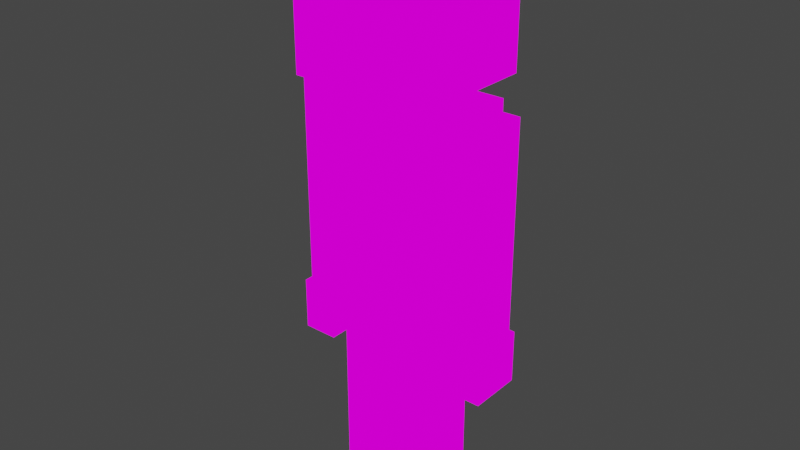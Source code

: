 # Source: nord_animated.blend  (saved by Blender 2.93.21; exported with 4.5.12 LTS)
import bpy
from mathutils import Matrix  # noqa: F401  (used for matrix-valued properties, if any)

bpy.ops.wm.read_factory_settings(use_empty=True)
scene = bpy.context.scene
scene.name = 'Scene'

# ---- images (referenced by path relative to the original .blend; pixels are not part of the script)
import os
ASSET_DIR = os.environ.get("B2B_ASSET_DIR", "")  # directory of the original .blend (textures are referenced by path, not embedded)
HERE = os.path.dirname(os.path.abspath(__file__))  # packed textures are extracted next to this script under _unpacked/

def load_image(name, relpath, width, height, colorspace="sRGB"):
    """Load a texture the original file referenced (path relative to the .blend, or extracted next to this script)."""
    p = next((c for c in (os.path.join(HERE, relpath), os.path.join(ASSET_DIR, relpath)) if relpath and os.path.exists(c)), "")
    if p:
        img = bpy.data.images.load(p, check_existing=True)
        img.name = name
    else:  # same state as the original file: an image datablock whose file is absent (Cycles renders it pink)
        img = bpy.data.images.new(name, width, height)
        img.source = "FILE"
        img.filepath = "//" + (relpath or name)
    img.colorspace_settings.name = colorspace
    return img
img_pixeltexturegrid_128_png = load_image('PixelTextureGrid_128.png', 'nord.png', 1024, 1024, 'sRGB')

# ---- materials (node trees are filled in below, after node groups)
mat_material = bpy.data.materials.new('Material')
mat_material.use_transparent_shadow = False

# ---- material node trees
mat_material.use_nodes = True; mat_material.node_tree.nodes.clear()
_N = mat_material.node_tree.nodes; _L = mat_material.node_tree.links
n0 = _N.new('ShaderNodeOutputMaterial'); n0.name = 'Material Output'; n0.location = (300, 300)
n1 = _N.new('ShaderNodeEmission'); n1.name = 'Emission'; n1.location = (10, 300)
n2 = _N.new('ShaderNodeTexImage'); n2.name = 'Image Texture'; n2.location = (-280, 280)
n2.image = img_pixeltexturegrid_128_png
n2.interpolation = 'Closest'
_L.new(n1.outputs[0], n0.inputs[0])
_L.new(n2.outputs[0], n1.inputs[0])
n0.is_active_output = True

# ---- world
world_world = bpy.data.worlds.new('World'); scene.world = world_world
world_world.use_nodes = True; world_world.node_tree.nodes.clear()
_N = world_world.node_tree.nodes; _L = world_world.node_tree.links
n0 = _N.new('ShaderNodeOutputWorld'); n0.name = 'World Output'; n0.location = (300, 300)
n1 = _N.new('ShaderNodeBackground'); n1.name = 'Background'; n1.location = (10, 300)
n1.inputs[0].default_value = (0.05088, 0.05088, 0.05088, 1.0)
_L.new(n1.outputs[0], n0.inputs[0])
n0.is_active_output = True
world_world.color = (0.05088, 0.05088, 0.05088)
world_world.use_sun_shadow = False
world_world.sun_shadow_jitter_overblur = 0.0

# ---- meshes
me_cube = bpy.data.meshes.new('Cube')
me_cube.from_pydata([(-0.5, -0.375, 3.0), (-0.5, -0.375, 4.0), (-0.5, 0.5, 3.0), (-0.5, 0.5, 4.0), (0.5, -0.375, 3.0), (0.5, -0.375, 4.0), (0.5, 0.5, 3.0), (0.5, 0.5, 4.0), (-0.5, -0.5, 3.562), (-0.5, -0.5, 4.0), (-0.5, -0.375, 3.562), (0.5, -0.5, 3.562), (0.5, -0.5, 4.0), (0.5, -0.375, 3.562), (-0.125, -0.5, 3.25), (-0.125, -0.5, 3.562), (-0.125, -0.375, 3.25), (-0.125, -0.375, 3.562), (0.125, -0.5, 3.25), (0.125, -0.5, 3.562), (0.125, -0.375, 3.25), (0.125, -0.375, 3.562), (-0.5, -0.25, 2.0), (-0.5, -0.25, 2.875), (-0.5, 0.375, 2.0), (-0.5, 0.375, 2.875), (0.5, -0.25, 2.0), (0.5, -0.25, 2.875), (0.5, 0.375, 2.0), (0.5, 0.375, 2.875), (-0.375, -0.1875, 1.375), (-0.375, -0.1875, 2.0), (-0.375, 0.3125, 1.375), (-0.375, 0.3125, 2.0), (0.375, -0.1875, 1.375), (0.375, -0.1875, 2.0), (0.375, 0.3125, 1.375), (0.375, 0.3125, 2.0), (-0.125, -0.0625, 2.875), (-0.125, -0.0625, 3.0), (-0.125, 0.1875, 2.875), (-0.125, 0.1875, 3.0), (0.125, -0.0625, 2.875), (0.125, -0.0625, 3.0), (0.125, 0.1875, 2.875), (0.125, 0.1875, 3.0), (-0.375, -0.125, 0.0), (-0.375, -0.125, 1.375), (-0.375, 0.25, 0.0), (-0.375, 0.25, 1.375), (0.0, -0.125, 0.0), (0.0, -0.125, 1.375), (0.0, 0.25, 0.0), (0.0, 0.25, 1.375), (0.0, -0.125, 0.0), (0.0, -0.125, 1.375), (0.0, 0.25, 0.0), (0.0, 0.25, 1.375), (0.375, -0.125, 0.0), (0.375, -0.125, 1.375), (0.375, 0.25, 0.0), (0.375, 0.25, 1.375), (-0.75, -0.0625, 2.0), (-0.75, -0.0625, 2.875), (-0.75, 0.1875, 2.0), (-0.75, 0.1875, 2.875), (-0.5, -0.0625, 2.0), (-0.5, -0.0625, 2.875), (-0.5, 0.1875, 2.0), (-0.5, 0.1875, 2.875), (-0.75, -0.0625, 1.375), (-0.75, -0.0625, 2.0), (-0.75, 0.1875, 1.375), (-0.75, 0.1875, 2.0), (-0.5, -0.0625, 1.375), (-0.5, -0.0625, 2.0), (-0.5, 0.1875, 1.375), (-0.5, 0.1875, 2.0), (0.5, -0.0625, 2.0), (0.5, -0.0625, 2.875), (0.5, 0.1875, 2.0), (0.5, 0.1875, 2.875), (0.75, -0.0625, 2.0), (0.75, -0.0625, 2.875), (0.75, 0.1875, 2.0), (0.75, 0.1875, 2.875), (0.5, -0.0625, 1.375), (0.5, -0.0625, 2.0), (0.5, 0.1875, 1.375), (0.5, 0.1875, 2.0), (0.75, -0.0625, 1.375), (0.75, -0.0625, 2.0), (0.75, 0.1875, 1.375), (0.75, 0.1875, 2.0), (0.5, -0.125, 1.0), (0.5, -0.125, 1.375), (0.5, 0.25, 1.0), (0.5, 0.25, 1.375), (0.75, -0.125, 1.0), (0.75, -0.125, 1.375), (0.75, 0.25, 1.0), (0.75, 0.25, 1.375), (-0.75, -0.125, 1.0), (-0.75, -0.125, 1.375), (-0.75, 0.25, 1.0), (-0.75, 0.25, 1.375), (-0.5, -0.125, 1.0), (-0.5, -0.125, 1.375), (-0.5, 0.25, 1.0), (-0.5, 0.25, 1.375)], [], [(0, 1, 3, 2), (2, 3, 7, 6), (6, 7, 5, 4), (4, 5, 1, 0), (2, 6, 4, 0), (7, 3, 1, 5), (8, 9, 1, 10), (13, 5, 12, 11), (11, 12, 9, 8), (10, 13, 11, 8), (5, 1, 9, 12), (14, 15, 17, 16), (20, 21, 19, 18), (18, 19, 15, 14), (16, 20, 18, 14), (22, 23, 25, 24), (24, 25, 29, 28), (28, 29, 27, 26), (26, 27, 23, 22), (24, 28, 26, 22), (29, 25, 23, 27), (30, 31, 33, 32), (32, 33, 37, 36), (36, 37, 35, 34), (34, 35, 31, 30), (32, 36, 34, 30), (37, 33, 31, 35), (38, 39, 41, 40), (40, 41, 45, 44), (44, 45, 43, 42), (42, 43, 39, 38), (40, 44, 42, 38), (45, 41, 39, 43), (46, 47, 49, 48), (48, 49, 53, 52), (52, 53, 51, 50), (50, 51, 47, 46), (48, 52, 50, 46), (53, 49, 47, 51), (54, 55, 57, 56), (56, 57, 61, 60), (60, 61, 59, 58), (58, 59, 55, 54), (56, 60, 58, 54), (61, 57, 55, 59), (62, 63, 65, 64), (64, 65, 69, 68), (68, 69, 67, 66), (66, 67, 63, 62), (64, 68, 66, 62), (69, 65, 63, 67), (70, 71, 73, 72), (72, 73, 77, 76), (76, 77, 75, 74), (74, 75, 71, 70), (72, 76, 74, 70), (77, 73, 71, 75), (78, 79, 81, 80), (80, 81, 85, 84), (84, 85, 83, 82), (82, 83, 79, 78), (80, 84, 82, 78), (85, 81, 79, 83), (86, 87, 89, 88), (88, 89, 93, 92), (92, 93, 91, 90), (90, 91, 87, 86), (88, 92, 90, 86), (93, 89, 87, 91), (94, 95, 97, 96), (96, 97, 101, 100), (100, 101, 99, 98), (98, 99, 95, 94), (96, 100, 98, 94), (101, 97, 95, 99), (102, 103, 105, 104), (104, 105, 109, 108), (108, 109, 107, 106), (106, 107, 103, 102), (104, 108, 106, 102), (109, 105, 103, 107)])
_uv = me_cube.uv_layers.new(name='UVMap')
_uv.uv.foreach_set('vector', [0.3359, 0.1797, 0.3359, 0.2891, 0.4375, 0.2891, 0.4375, 0.1797, 0.02344, 0.02344, 0.02344, 0.1328, 0.1328, 0.1328, 0.1328, 0.02344, 0.4375, 0.02344, 0.4375, 0.1328, 0.3359, 0.1328, 0.3359, 0.02344, 0.1328, 0.1797, 0.1328, 0.2891, 0.02344, 0.2891, 0.02344, 0.1797, 0.1797, 0.2812, 0.2891, 0.2812, 0.2891, 0.1797, 0.1797, 0.1797, 0.2891, 0.1328, 0.1797, 0.1328, 0.1797, 0.03906, 0.2891, 0.03906, 0.2656, 0.4609, 0.2656, 0.5156, 0.2812, 0.5156, 0.2812, 0.4609, 0.125, 0.4766, 0.125, 0.5312, 0.1094, 0.5312, 0.1094, 0.4766, 0.2891, 0.6641, 0.2891, 0.7109, 0.1797, 0.7109, 0.1797, 0.6641, 0.1797, 0.7734, 0.2891, 0.7734, 0.2891, 0.7578, 0.1797, 0.7578, 0.2891, 0.03906, 0.1797, 0.03906, 0.1797, 0.02344, 0.2891, 0.02344, 0.2656, 0.5547, 0.2656, 0.5938, 0.2812, 0.5938, 0.2812, 0.5547, 0.125, 0.5703, 0.125, 0.6094, 0.1094, 0.6094, 0.1094, 0.5703, 0.8359, 0.8906, 0.8359, 0.9297, 0.8047, 0.9297, 0.8047, 0.8906, 0.9531, 0.2891, 0.9766, 0.2891, 0.9766, 0.2812, 0.9531, 0.2812, 0.3359, 0.5625, 0.3359, 0.6641, 0.4062, 0.6641, 0.4062, 0.5625, 0.1797, 0.3203, 0.1797, 0.4219, 0.2891, 0.4219, 0.2891, 0.3203, 0.7188, 0.02344, 0.7188, 0.1172, 0.6484, 0.1172, 0.6484, 0.02344, 0.1328, 0.3359, 0.1328, 0.4375, 0.02344, 0.4375, 0.02344, 0.3359, 0.3359, 0.5234, 0.4453, 0.5234, 0.4453, 0.4531, 0.3359, 0.4531, 0.4453, 0.4062, 0.3359, 0.4062, 0.3359, 0.3359, 0.4453, 0.3359, 0.6641, 0.4375, 0.6641, 0.5078, 0.7188, 0.5078, 0.7188, 0.4375, 0.4766, 0.2188, 0.4766, 0.2891, 0.5625, 0.2891, 0.5625, 0.2188, 0.7188, 0.5469, 0.7188, 0.6172, 0.6641, 0.6172, 0.6641, 0.5469, 0.6953, 0.2188, 0.6953, 0.2891, 0.6094, 0.2891, 0.6094, 0.2188, 0.02344, 0.7344, 0.1094, 0.7344, 0.1094, 0.6797, 0.02344, 0.6797, 0.75, 0.3906, 0.6641, 0.3906, 0.6641, 0.3359, 0.75, 0.3359, 0.8828, 0.9531, 0.8828, 0.9609, 0.9062, 0.9609, 0.9062, 0.9531, 0.9219, 0.5078, 0.9219, 0.5234, 0.9531, 0.5234, 0.9531, 0.5078, 0.9062, 0.3672, 0.9062, 0.375, 0.875, 0.375, 0.875, 0.3672, 0.5234, 0.9609, 0.5234, 0.9766, 0.4922, 0.9766, 0.4922, 0.9609, 0.3203, 0.9609, 0.3516, 0.9609, 0.3516, 0.9375, 0.3203, 0.9375, 0.9766, 0.2188, 0.9531, 0.2188, 0.9531, 0.1953, 0.9766, 0.1953, 0.4922, 0.5312, 0.4922, 0.6875, 0.5312, 0.6875, 0.5312, 0.5312, 0.5625, 0.02344, 0.5625, 0.1797, 0.6094, 0.1797, 0.6094, 0.02344, 0.0625, 0.4766, 0.0625, 0.6328, 0.02344, 0.6328, 0.02344, 0.4766, 0.5234, 0.02344, 0.5234, 0.1797, 0.4766, 0.1797, 0.4766, 0.02344, 0.3203, 0.8906, 0.3672, 0.8906, 0.3672, 0.8516, 0.3203, 0.8516, 0.6094, 0.8906, 0.5625, 0.8906, 0.5625, 0.8516, 0.6094, 0.8516, 0.5781, 0.5312, 0.5781, 0.6875, 0.6172, 0.6875, 0.6172, 0.5312, 0.1797, 0.4609, 0.1797, 0.6172, 0.2188, 0.6172, 0.2188, 0.4609, 0.6172, 0.3359, 0.6172, 0.4922, 0.5781, 0.4922, 0.5781, 0.3359, 0.5312, 0.3359, 0.5312, 0.4922, 0.4922, 0.4922, 0.4922, 0.3359, 0.7656, 0.6172, 0.8047, 0.6172, 0.8047, 0.5781, 0.7656, 0.5781, 0.5234, 0.9219, 0.4766, 0.9219, 0.4766, 0.875, 0.5234, 0.875, 0.7656, 0.4375, 0.7656, 0.5312, 0.7891, 0.5312, 0.7891, 0.4375, 0.7344, 0.1953, 0.7344, 0.2891, 0.7656, 0.2891, 0.7656, 0.1953, 0.5234, 0.7344, 0.5234, 0.8359, 0.4922, 0.8359, 0.4922, 0.7344, 0.7656, 0.6641, 0.7656, 0.7656, 0.7344, 0.7656, 0.7344, 0.6641, 0.9219, 0.4609, 0.9531, 0.4609, 0.9531, 0.4375, 0.9219, 0.4375, 0.4219, 0.9609, 0.3906, 0.9609, 0.3906, 0.9375, 0.4219, 0.9375, 0.8047, 0.1953, 0.8047, 0.2656, 0.8359, 0.2656, 0.8359, 0.1953, 0.8359, 0.02344, 0.8359, 0.09375, 0.8672, 0.09375, 0.8672, 0.02344, 0.8359, 0.6641, 0.8359, 0.7344, 0.8047, 0.7344, 0.8047, 0.6641, 0.8359, 0.3047, 0.8359, 0.375, 0.8047, 0.375, 0.8047, 0.3047, 0.5625, 0.9609, 0.5938, 0.9609, 0.5938, 0.9375, 0.5625, 0.9375, 0.7656, 0.9219, 0.7344, 0.9219, 0.7344, 0.8906, 0.7656, 0.8906, 0.4062, 0.7031, 0.4062, 0.8047, 0.4375, 0.8047, 0.4375, 0.7031, 0.7656, 0.02344, 0.7656, 0.1172, 0.7891, 0.1172, 0.7891, 0.02344, 0.3672, 0.7031, 0.3672, 0.8047, 0.3359, 0.8047, 0.3359, 0.7031, 0.6953, 0.6641, 0.6953, 0.7656, 0.6641, 0.7656, 0.6641, 0.6641, 0.9375, 0.6094, 0.9609, 0.6094, 0.9609, 0.5781, 0.9375, 0.5781, 0.2031, 0.9297, 0.1797, 0.9297, 0.1797, 0.8984, 0.2031, 0.8984, 0.02344, 0.7812, 0.02344, 0.8516, 0.04688, 0.8516, 0.04688, 0.7812, 0.09375, 0.7812, 0.09375, 0.8516, 0.125, 0.8516, 0.125, 0.7812, 0.5938, 0.7344, 0.5938, 0.8047, 0.5625, 0.8047, 0.5625, 0.7344, 0.8359, 0.7812, 0.8359, 0.8516, 0.8047, 0.8516, 0.8047, 0.7812, 0.9062, 0.04688, 0.9375, 0.04688, 0.9375, 0.02344, 0.9062, 0.02344, 0.9375, 0.125, 0.9062, 0.125, 0.9062, 0.09375, 0.9375, 0.09375, 0.1797, 0.8125, 0.1797, 0.8594, 0.2266, 0.8594, 0.2266, 0.8125, 0.8828, 0.6641, 0.8828, 0.7109, 0.9141, 0.7109, 0.9141, 0.6641, 0.8984, 0.5781, 0.8984, 0.625, 0.8516, 0.625, 0.8516, 0.5781, 0.9141, 0.7812, 0.9141, 0.8281, 0.8828, 0.8281, 0.8828, 0.7812, 0.02344, 0.9375, 0.05469, 0.9375, 0.05469, 0.8906, 0.02344, 0.8906, 0.125, 0.9453, 0.09375, 0.9453, 0.09375, 0.8906, 0.125, 0.8906, 0.8359, 0.4375, 0.8359, 0.4844, 0.8828, 0.4844, 0.8828, 0.4375, 0.875, 0.2812, 0.875, 0.3203, 0.9062, 0.3203, 0.9062, 0.2812, 0.7031, 0.8047, 0.7031, 0.8516, 0.6641, 0.8516, 0.6641, 0.8047, 0.9062, 0.1953, 0.9062, 0.2422, 0.875, 0.2422, 0.875, 0.1953, 0.8828, 0.9062, 0.9062, 0.9062, 0.9062, 0.8672, 0.8828, 0.8672, 0.6953, 0.9375, 0.6641, 0.9375, 0.6641, 0.8906, 0.6953, 0.8906])
me_cube.materials.append(mat_material)
me_cube.use_remesh_fix_poles = True
me_cube.use_remesh_preserve_attributes = False
me_cube.use_mirror_x = True
me_cube.use_mirror_y = True
me_cube.use_mirror_z = True
me_cube.update()
arm_armature_001 = bpy.data.armatures.new('Armature.001')  # bones are not reproduced

# ---- objects
ob_nord = bpy.data.objects.new('Nord', me_cube)
ob_armature = bpy.data.objects.new('Armature', arm_armature_001)

# ---- transforms, parenting, visibility, modifiers, constraints
ob_nord.parent = ob_armature
ob_nord.matrix_parent_inverse = Matrix(((1.0, -0.0, 0.0, -0.0), (-0.0, 1.0, -0.0, 0.0), (0.0, -0.0, 1.0, -1.438), (-0.0, 0.0, -0.0, 1.0)))
ob_nord.location = (0.0, 0.0, 0.0)
ob_nord.use_mesh_mirror_x = True
ob_nord.use_mesh_mirror_y = True
ob_nord.use_mesh_mirror_z = True
_vg = ob_nord.vertex_groups.new(name='Bone')
for _i, _w in zip([22, 23, 24, 25, 26, 27, 28, 29, 30, 31, 32, 33, 34, 35, 36, 37], [0.5, 0.5, 0.5, 0.5, 0.5, 0.5, 0.5, 0.5, 0.03172, 0.4495, 0.03464, 0.4581, 0.03464, 0.4581, 0.03172, 0.4495]): _vg.add([_i], _w, 'REPLACE')
_vg = ob_nord.vertex_groups.new(name='Bone.001')
for _i, _w in zip([22, 23, 24, 25, 26, 27, 28, 29, 30, 31, 32, 33, 34, 35, 36, 37], [0.5, 0.5, 0.5, 0.5, 0.5, 0.5, 0.5, 0.5, 0.03172, 0.4495, 0.03464, 0.4581, 0.03464, 0.4581, 0.03172, 0.4495]): _vg.add([_i], _w, 'REPLACE')
_vg = ob_nord.vertex_groups.new(name='Bone.002')
_vg.add([0, 1, 2, 3, 4, 5, 6, 7, 8, 9, 10, 11, 12, 13, 14, 15, 16, 17, 18, 19, 20, 21, 38, 39, 40, 41, 42, 43, 44, 45], 1.0, 'REPLACE')
_vg = ob_nord.vertex_groups.new(name='pec.l')
for _i, _w in zip([79, 81, 83, 85], [0.8411, 0.1985, 0.5224, 0.4696]): _vg.add([_i], _w, 'REPLACE')
_vg = ob_nord.vertex_groups.new(name='shoulder.l')
for _i, _w in zip([78, 79, 80, 81, 82, 83, 84, 85, 87, 89, 91, 93], [0.4971, 0.1496, 0.5027, 0.7895, 0.4995, 0.4705, 0.5004, 0.5231, 0.4893, 0.4906, 0.4906, 0.4893]): _vg.add([_i], _w, 'REPLACE')
_vg = ob_nord.vertex_groups.new(name='arm.l')
for _i, _w in zip([78, 80, 82, 84, 86, 87, 88, 89, 90, 91, 92, 93], [0.4949, 0.4942, 0.4942, 0.4949, 0.5, 0.5, 0.5, 0.5, 0.5, 0.5, 0.5, 0.5]): _vg.add([_i], _w, 'REPLACE')
_vg = ob_nord.vertex_groups.new(name='hand.l')
for _i, _w in zip([86, 88, 90, 92, 94, 95, 96, 97, 98, 99, 100, 101], [0.4906, 0.4893, 0.4893, 0.4906, 1.0, 1.0, 1.0, 1.0, 1.0, 1.0, 1.0, 1.0]): _vg.add([_i], _w, 'REPLACE')
_vg = ob_nord.vertex_groups.new(name='pec.r')
for _i, _w in zip([63, 65, 67, 69], [0.4696, 0.5224, 0.1985, 0.8411]): _vg.add([_i], _w, 'REPLACE')
_vg = ob_nord.vertex_groups.new(name='shoulder.r')
for _i, _w in zip([62, 63, 64, 65, 66, 67, 68, 69, 71, 73, 75, 77], [0.5004, 0.5231, 0.4995, 0.4705, 0.5027, 0.7895, 0.4971, 0.1496, 0.4893, 0.4906, 0.4906, 0.4893]): _vg.add([_i], _w, 'REPLACE')
_vg = ob_nord.vertex_groups.new(name='arm.r')
for _i, _w in zip([62, 64, 66, 68, 70, 71, 72, 73, 74, 75, 76, 77], [0.4949, 0.4942, 0.4942, 0.4949, 0.5, 0.5, 0.5, 0.5, 0.5, 0.5, 0.5, 0.5]): _vg.add([_i], _w, 'REPLACE')
_vg = ob_nord.vertex_groups.new(name='hand.r')
for _i, _w in zip([70, 72, 74, 76, 102, 103, 104, 105, 106, 107, 108, 109], [0.4906, 0.4893, 0.4893, 0.4906, 1.0, 1.0, 1.0, 1.0, 1.0, 1.0, 1.0, 1.0]): _vg.add([_i], _w, 'REPLACE')
_vg = ob_nord.vertex_groups.new(name='pelvic.l')
for _i, _w in zip([30, 32, 34, 35, 36, 37], [0.05557, 0.057, 0.8584, 0.07348, 0.8627, 0.08949]): _vg.add([_i], _w, 'REPLACE')
_vg = ob_nord.vertex_groups.new(name='thigh.l')
for _i, _w in zip([55, 57, 59, 61], [0.9793, 0.9813, 0.9813, 0.9793]): _vg.add([_i], _w, 'REPLACE')
_vg = ob_nord.vertex_groups.new(name='leg.l')
for _i, _w in zip([54, 56, 58, 60], [0.9798, 0.9794, 0.9794, 0.9798]): _vg.add([_i], _w, 'REPLACE')
_vg = ob_nord.vertex_groups.new(name='pelvic.r')
for _i, _w in zip([30, 31, 32, 33, 34, 36], [0.8627, 0.08949, 0.8584, 0.07348, 0.057, 0.05557]): _vg.add([_i], _w, 'REPLACE')
_vg = ob_nord.vertex_groups.new(name='thigh.r')
for _i, _w in zip([47, 49, 51, 53], [0.9793, 0.9813, 0.9813, 0.9793]): _vg.add([_i], _w, 'REPLACE')
_vg = ob_nord.vertex_groups.new(name='leg.r')
for _i, _w in zip([46, 48, 50, 52], [0.9798, 0.9794, 0.9794, 0.9798]): _vg.add([_i], _w, 'REPLACE')
_m = ob_nord.modifiers.new('Armature', 'ARMATURE')
_m.object = ob_armature
ob_armature.location = (0.0, 0.0, 1.438)
ob_armature.show_in_front = True

# ---- collection membership
scene.collection.objects.link(ob_nord)
scene.collection.objects.link(ob_armature)

# ---- scene / render settings (as saved in the file)
scene.frame_start = 1; scene.frame_end = 250; scene.frame_set(268)
scene.render.engine = 'BLENDER_EEVEE_NEXT'
scene.cycles.use_denoising = False
scene.cycles.samples = 128
scene.cycles.sampling_pattern = 'TABULATED_SOBOL'
scene.cycles.use_adaptive_sampling = False
scene.cycles.use_light_tree = False
scene.view_settings.view_transform = 'Filmic'
bpy.context.view_layer.update()

# ---- added for rendering (the .blend has no active camera): camera
cam_auto = bpy.data.cameras.new('AutoCamera')
cam_auto.lens = 50.0
cam_auto.sensor_width = 36.0
cam_auto.clip_end = 1000.0
ob_auto_camera = bpy.data.objects.new('AutoCamera', cam_auto)
scene.collection.objects.link(ob_auto_camera)
ob_auto_camera.location = (4.05941, -4.87129, 5.24753)
ob_auto_camera.rotation_euler = (1.09748, -7.21219e-08, 0.694738)
scene.camera = ob_auto_camera
bpy.context.view_layer.update()
